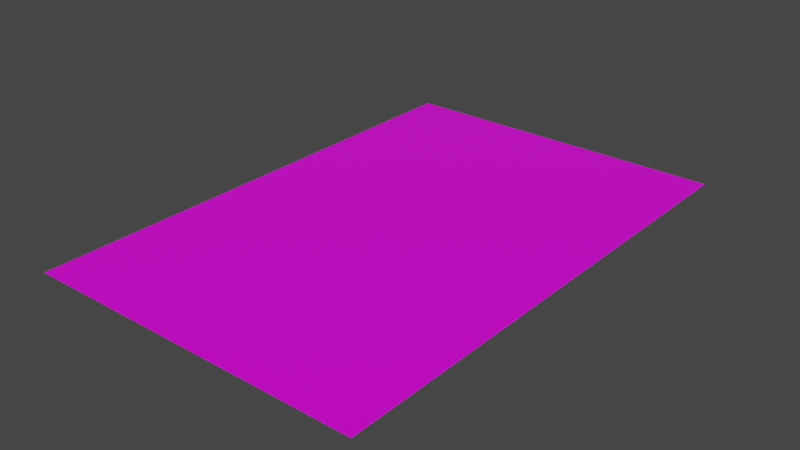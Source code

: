 # Source: map.blend  (saved by Blender 3.1.7; exported with 4.5.12 LTS)
import bpy
from mathutils import Matrix  # noqa: F401  (used for matrix-valued properties, if any)

bpy.ops.wm.read_factory_settings(use_empty=True)
scene = bpy.context.scene
scene.name = 'Scene'

# ---- collections
col_collection = bpy.data.collections.new('Collection'); scene.collection.children.link(col_collection)

# ---- images (referenced by path relative to the original .blend; pixels are not part of the script)
import os
ASSET_DIR = os.environ.get("B2B_ASSET_DIR", "")  # directory of the original .blend (textures are referenced by path, not embedded)
HERE = os.path.dirname(os.path.abspath(__file__))  # packed textures are extracted next to this script under _unpacked/

def load_image(name, relpath, width, height, colorspace="sRGB"):
    """Load a texture the original file referenced (path relative to the .blend, or extracted next to this script)."""
    p = next((c for c in (os.path.join(HERE, relpath), os.path.join(ASSET_DIR, relpath)) if relpath and os.path.exists(c)), "")
    if p:
        img = bpy.data.images.load(p, check_existing=True)
        img.name = name
    else:  # same state as the original file: an image datablock whose file is absent (Cycles renders it pink)
        img = bpy.data.images.new(name, width, height)
        img.source = "FILE"
        img.filepath = "//" + (relpath or name)
    img.colorspace_settings.name = colorspace
    return img
img_whatsapp_image_2023_05_17_at_10_01_27_jpeg = load_image('WhatsApp Image 2023-05-17 at 10.01.27.jpeg', 'WhatsApp Image 2023-05-17 at 10.01.27.jpeg', 1024, 1024, 'sRGB')

# ---- materials (node trees are filled in below, after node groups)
mat_material = bpy.data.materials.new('Material')
mat_material.alpha_threshold = 0.0
mat_material.use_transparent_shadow = False
mat_material.line_color = (0.0, 0.0, 0.0, 1.0)

# ---- material node trees
mat_material.use_nodes = True; mat_material.node_tree.nodes.clear()
_N = mat_material.node_tree.nodes; _L = mat_material.node_tree.links
n0 = _N.new('ShaderNodeOutputMaterial'); n0.name = 'Material Output'; n0.location = (300, 300)
n1 = _N.new('ShaderNodeBsdfPrincipled'); n1.name = 'Principled BSDF'; n1.location = (10, 300)
n1.distribution = 'GGX'
n1.subsurface_method = 'RANDOM_WALK_SKIN'
n1.inputs[2].default_value = 0.4
n1.inputs[3].default_value = 1.45
n1.inputs[27].default_value = (0.0, 0.0, 0.0, 1.0)
n1.inputs[28].default_value = 1.0
n2 = _N.new('ShaderNodeTexImage'); n2.name = 'Image Texture'; n2.location = (-280, 275)
n2.image = img_whatsapp_image_2023_05_17_at_10_01_27_jpeg
_L.new(n1.outputs[0], n0.inputs[0])
_L.new(n2.outputs[0], n1.inputs[0])
n0.is_active_output = True

# ---- world
world_world = bpy.data.worlds.new('World'); scene.world = world_world
world_world.use_nodes = True; world_world.node_tree.nodes.clear()
_N = world_world.node_tree.nodes; _L = world_world.node_tree.links
n0 = _N.new('ShaderNodeOutputWorld'); n0.name = 'World Output'; n0.location = (300, 300)
n1 = _N.new('ShaderNodeBackground'); n1.name = 'Background'; n1.location = (10, 300)
n1.inputs[0].default_value = (0.05088, 0.05088, 0.05088, 1.0)
_L.new(n1.outputs[0], n0.inputs[0])
n0.is_active_output = True
world_world.color = (0.05088, 0.05088, 0.05088)
world_world.use_sun_shadow = False
world_world.sun_shadow_jitter_overblur = 0.0

# ---- meshes
me_plane_001 = bpy.data.meshes.new('Plane.001')
me_plane_001.from_pydata([(-1.0, -1.0, 0.0), (1.0, -1.0, 0.0), (-1.0, 1.0, 0.0), (1.0, 1.0, 0.0)], [], [(0, 1, 3, 2)])
_uv = me_plane_001.uv_layers.new(name='UVMap')
_uv.uv.foreach_set('vector', [0.0, 0.0, 1.0, 0.0, 1.0, 1.0, 0.0, 1.0])
me_plane_001.materials.append(mat_material)
me_plane_001.use_remesh_fix_poles = True
me_plane_001.use_remesh_preserve_attributes = False
me_plane_001.update()

# ---- objects
ob_plane = bpy.data.objects.new('Plane', me_plane_001)

# ---- transforms, parenting, visibility, modifiers, constraints
ob_plane.location = (0.0, 0.0, 0.0)
ob_plane.scale = (1.0, 1.491, 1.0)

# ---- collection membership
col_collection.objects.link(ob_plane)

# ---- scene / render settings (as saved in the file)
scene.frame_start = 1; scene.frame_end = 250; scene.frame_set(1)
scene.render.engine = 'BLENDER_EEVEE_NEXT'
scene.cycles.sampling_pattern = 'TABULATED_SOBOL'
scene.cycles.use_light_tree = False
scene.view_settings.view_transform = 'Filmic'
bpy.context.view_layer.update()

# ---- added for rendering (the .blend has no active camera and no usable light): camera, sun
cam_auto = bpy.data.cameras.new('AutoCamera')
cam_auto.lens = 50.0
cam_auto.sensor_width = 36.0
cam_auto.clip_end = 1000.0
ob_auto_camera = bpy.data.objects.new('AutoCamera', cam_auto)
scene.collection.objects.link(ob_auto_camera)
ob_auto_camera.location = (3.32253, -3.98703, 2.65802)
ob_auto_camera.rotation_euler = (1.09748, -7.21219e-08, 0.694738)
scene.camera = ob_auto_camera
light_auto_sun = bpy.data.lights.new('AutoSun', 'SUN')
light_auto_sun.energy = 3.0
light_auto_sun.angle = 0.0523599
ob_auto_sun = bpy.data.objects.new('AutoSun', light_auto_sun)
scene.collection.objects.link(ob_auto_sun)
ob_auto_sun.rotation_euler = (0.872665, 0.174533, 0.523599)
bpy.context.view_layer.update()
